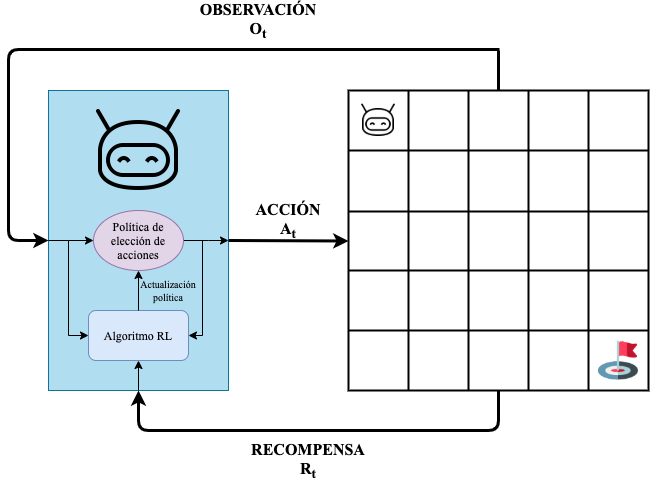

The diagram above was exported from draw.io. Its source (the exported page's mxGraphModel, read from the mxfile embedded in the PNG):
<mxGraphModel dx="1426" dy="905" grid="1" gridSize="10" guides="1" tooltips="1" connect="1" arrows="1" fold="1" page="1" pageScale="1" pageWidth="2339" pageHeight="3300" math="0" shadow="0">
  <root>
    <mxCell id="0" />
    <mxCell id="1" parent="0" />
    <mxCell id="mYgypFz2VbHRiFkW5lZS-30" value="" style="rounded=0;whiteSpace=wrap;html=1;fillColor=#b1ddf0;strokeColor=#10739e;" vertex="1" parent="1">
      <mxGeometry x="940" y="510" width="180" height="300" as="geometry" />
    </mxCell>
    <mxCell id="mYgypFz2VbHRiFkW5lZS-28" value="" style="shape=image;aspect=fixed;image=data:image/png,(base64 omitted: 7032 chars);" vertex="1" parent="1">
      <mxGeometry x="980" y="520" width="100" height="100" as="geometry" />
    </mxCell>
    <mxCell id="mYgypFz2VbHRiFkW5lZS-60" style="edgeStyle=orthogonalEdgeStyle;rounded=0;orthogonalLoop=1;jettySize=auto;html=1;exitX=1;exitY=0.5;exitDx=0;exitDy=0;entryX=1;entryY=0.5;entryDx=0;entryDy=0;strokeWidth=1;" edge="1" parent="1" source="mYgypFz2VbHRiFkW5lZS-52" target="mYgypFz2VbHRiFkW5lZS-30">
      <mxGeometry relative="1" as="geometry">
        <Array as="points">
          <mxPoint x="1100" y="660" />
          <mxPoint x="1100" y="660" />
        </Array>
      </mxGeometry>
    </mxCell>
    <mxCell id="mYgypFz2VbHRiFkW5lZS-52" value="&lt;font face=&quot;Times New Roman&quot;&gt;Política de elección de acciones&lt;/font&gt;" style="ellipse;whiteSpace=wrap;html=1;fillColor=#e1d5e7;strokeColor=#9673a6;" vertex="1" parent="1">
      <mxGeometry x="985" y="630" width="90" height="60" as="geometry" />
    </mxCell>
    <mxCell id="mYgypFz2VbHRiFkW5lZS-61" style="edgeStyle=orthogonalEdgeStyle;rounded=0;orthogonalLoop=1;jettySize=auto;html=1;exitX=0;exitY=0.5;exitDx=0;exitDy=0;entryX=0;entryY=0.5;entryDx=0;entryDy=0;strokeWidth=1;" edge="1" parent="1" source="mYgypFz2VbHRiFkW5lZS-30" target="mYgypFz2VbHRiFkW5lZS-52">
      <mxGeometry relative="1" as="geometry">
        <Array as="points">
          <mxPoint x="960" y="660" />
          <mxPoint x="960" y="660" />
        </Array>
      </mxGeometry>
    </mxCell>
    <mxCell id="mYgypFz2VbHRiFkW5lZS-69" style="edgeStyle=orthogonalEdgeStyle;rounded=0;orthogonalLoop=1;jettySize=auto;html=1;startArrow=classic;startFill=1;endArrow=none;endFill=0;strokeWidth=1;exitX=1;exitY=0.5;exitDx=0;exitDy=0;" edge="1" parent="1" source="mYgypFz2VbHRiFkW5lZS-62">
      <mxGeometry relative="1" as="geometry">
        <mxPoint x="1094" y="660" as="targetPoint" />
        <mxPoint x="1084" y="755" as="sourcePoint" />
        <Array as="points">
          <mxPoint x="1094" y="755" />
        </Array>
      </mxGeometry>
    </mxCell>
    <mxCell id="mYgypFz2VbHRiFkW5lZS-62" value="&lt;font face=&quot;Times New Roman&quot;&gt;Algoritmo RL&lt;/font&gt;" style="rounded=1;whiteSpace=wrap;html=1;fillColor=#dae8fc;strokeColor=#6c8ebf;" vertex="1" parent="1">
      <mxGeometry x="980" y="730" width="100" height="50" as="geometry" />
    </mxCell>
    <mxCell id="mYgypFz2VbHRiFkW5lZS-63" style="edgeStyle=orthogonalEdgeStyle;rounded=0;orthogonalLoop=1;jettySize=auto;html=1;exitX=0.5;exitY=1;exitDx=0;exitDy=0;entryX=0.5;entryY=1;entryDx=0;entryDy=0;strokeWidth=1;" edge="1" parent="1" source="mYgypFz2VbHRiFkW5lZS-30" target="mYgypFz2VbHRiFkW5lZS-62">
      <mxGeometry relative="1" as="geometry" />
    </mxCell>
    <mxCell id="mYgypFz2VbHRiFkW5lZS-65" style="edgeStyle=orthogonalEdgeStyle;rounded=0;orthogonalLoop=1;jettySize=auto;html=1;exitX=0.5;exitY=0;exitDx=0;exitDy=0;entryX=0.5;entryY=1;entryDx=0;entryDy=0;strokeWidth=1;" edge="1" parent="1" source="mYgypFz2VbHRiFkW5lZS-62" target="mYgypFz2VbHRiFkW5lZS-52">
      <mxGeometry relative="1" as="geometry" />
    </mxCell>
    <mxCell id="mYgypFz2VbHRiFkW5lZS-67" style="edgeStyle=orthogonalEdgeStyle;rounded=0;orthogonalLoop=1;jettySize=auto;html=1;exitX=0;exitY=0.5;exitDx=0;exitDy=0;strokeWidth=1;endArrow=none;endFill=0;startArrow=classic;startFill=1;" edge="1" parent="1" source="mYgypFz2VbHRiFkW5lZS-62">
      <mxGeometry relative="1" as="geometry">
        <mxPoint x="960" y="660" as="targetPoint" />
      </mxGeometry>
    </mxCell>
    <mxCell id="mYgypFz2VbHRiFkW5lZS-70" value="&lt;font face=&quot;Times New Roman&quot; size=&quot;1&quot;&gt;&lt;b style=&quot;font-size: 16px&quot;&gt;RECOMPENSA&lt;br&gt;R&lt;sub&gt;t&lt;/sub&gt;&lt;br&gt;&lt;/b&gt;&lt;/font&gt;" style="text;html=1;strokeColor=none;fillColor=none;align=center;verticalAlign=middle;whiteSpace=wrap;rounded=0;" vertex="1" parent="1">
      <mxGeometry x="1180" y="870" width="40" height="20" as="geometry" />
    </mxCell>
    <mxCell id="mYgypFz2VbHRiFkW5lZS-72" value="&lt;font face=&quot;Times New Roman&quot; size=&quot;1&quot;&gt;&lt;b style=&quot;font-size: 16px&quot;&gt;OBSERVACIÓN&lt;br&gt;O&lt;sub&gt;t&lt;/sub&gt;&lt;br&gt;&lt;/b&gt;&lt;/font&gt;" style="text;html=1;strokeColor=none;fillColor=none;align=center;verticalAlign=middle;whiteSpace=wrap;rounded=0;" vertex="1" parent="1">
      <mxGeometry x="1130" y="430" width="40" height="20" as="geometry" />
    </mxCell>
    <mxCell id="mYgypFz2VbHRiFkW5lZS-73" value="&lt;font face=&quot;Times New Roman&quot; style=&quot;font-size: 10px&quot;&gt;Actualización política&lt;/font&gt;" style="text;html=1;strokeColor=none;fillColor=none;align=center;verticalAlign=middle;whiteSpace=wrap;rounded=0;fontSize=10;" vertex="1" parent="1">
      <mxGeometry x="1030" y="700" width="60" height="20" as="geometry" />
    </mxCell>
    <mxCell id="mYgypFz2VbHRiFkW5lZS-1" value="" style="shape=table;html=1;whiteSpace=wrap;startSize=0;container=1;collapsible=0;childLayout=tableLayout;strokeWidth=2;" vertex="1" parent="1">
      <mxGeometry x="1240" y="510" width="300" height="300" as="geometry" />
    </mxCell>
    <mxCell id="mYgypFz2VbHRiFkW5lZS-17" style="shape=partialRectangle;html=1;whiteSpace=wrap;collapsible=0;dropTarget=0;pointerEvents=0;fillColor=none;top=0;left=0;bottom=0;right=0;points=[[0,0.5],[1,0.5]];portConstraint=eastwest;" vertex="1" parent="mYgypFz2VbHRiFkW5lZS-1">
      <mxGeometry width="300" height="60" as="geometry" />
    </mxCell>
    <mxCell id="mYgypFz2VbHRiFkW5lZS-35" style="shape=partialRectangle;html=1;whiteSpace=wrap;connectable=0;fillColor=none;top=0;left=0;bottom=0;right=0;overflow=hidden;" vertex="1" parent="mYgypFz2VbHRiFkW5lZS-17">
      <mxGeometry width="60" height="60" as="geometry" />
    </mxCell>
    <mxCell id="mYgypFz2VbHRiFkW5lZS-18" style="shape=partialRectangle;html=1;whiteSpace=wrap;connectable=0;fillColor=none;top=0;left=0;bottom=0;right=0;overflow=hidden;" vertex="1" parent="mYgypFz2VbHRiFkW5lZS-17">
      <mxGeometry x="60" width="60" height="60" as="geometry" />
    </mxCell>
    <mxCell id="mYgypFz2VbHRiFkW5lZS-19" style="shape=partialRectangle;html=1;whiteSpace=wrap;connectable=0;fillColor=none;top=0;left=0;bottom=0;right=0;overflow=hidden;" vertex="1" parent="mYgypFz2VbHRiFkW5lZS-17">
      <mxGeometry x="120" width="60" height="60" as="geometry" />
    </mxCell>
    <mxCell id="mYgypFz2VbHRiFkW5lZS-20" style="shape=partialRectangle;html=1;whiteSpace=wrap;connectable=0;fillColor=none;top=0;left=0;bottom=0;right=0;overflow=hidden;" vertex="1" parent="mYgypFz2VbHRiFkW5lZS-17">
      <mxGeometry x="180" width="60" height="60" as="geometry" />
    </mxCell>
    <mxCell id="mYgypFz2VbHRiFkW5lZS-21" style="shape=partialRectangle;html=1;whiteSpace=wrap;connectable=0;fillColor=none;top=0;left=0;bottom=0;right=0;overflow=hidden;" vertex="1" parent="mYgypFz2VbHRiFkW5lZS-17">
      <mxGeometry x="240" width="60" height="60" as="geometry" />
    </mxCell>
    <mxCell id="mYgypFz2VbHRiFkW5lZS-2" value="" style="shape=partialRectangle;html=1;whiteSpace=wrap;collapsible=0;dropTarget=0;pointerEvents=0;fillColor=none;top=0;left=0;bottom=0;right=0;points=[[0,0.5],[1,0.5]];portConstraint=eastwest;" vertex="1" parent="mYgypFz2VbHRiFkW5lZS-1">
      <mxGeometry y="60" width="300" height="61" as="geometry" />
    </mxCell>
    <mxCell id="mYgypFz2VbHRiFkW5lZS-36" style="shape=partialRectangle;html=1;whiteSpace=wrap;connectable=0;fillColor=none;top=0;left=0;bottom=0;right=0;overflow=hidden;" vertex="1" parent="mYgypFz2VbHRiFkW5lZS-2">
      <mxGeometry width="60" height="61" as="geometry" />
    </mxCell>
    <mxCell id="mYgypFz2VbHRiFkW5lZS-14" style="shape=partialRectangle;html=1;whiteSpace=wrap;connectable=0;fillColor=none;top=0;left=0;bottom=0;right=0;overflow=hidden;" vertex="1" parent="mYgypFz2VbHRiFkW5lZS-2">
      <mxGeometry x="60" width="60" height="61" as="geometry" />
    </mxCell>
    <mxCell id="mYgypFz2VbHRiFkW5lZS-3" value="" style="shape=partialRectangle;html=1;whiteSpace=wrap;connectable=0;fillColor=none;top=0;left=0;bottom=0;right=0;overflow=hidden;" vertex="1" parent="mYgypFz2VbHRiFkW5lZS-2">
      <mxGeometry x="120" width="60" height="61" as="geometry" />
    </mxCell>
    <mxCell id="mYgypFz2VbHRiFkW5lZS-4" value="" style="shape=partialRectangle;html=1;whiteSpace=wrap;connectable=0;fillColor=none;top=0;left=0;bottom=0;right=0;overflow=hidden;" vertex="1" parent="mYgypFz2VbHRiFkW5lZS-2">
      <mxGeometry x="180" width="60" height="61" as="geometry" />
    </mxCell>
    <mxCell id="mYgypFz2VbHRiFkW5lZS-5" value="" style="shape=partialRectangle;html=1;whiteSpace=wrap;connectable=0;fillColor=none;top=0;left=0;bottom=0;right=0;overflow=hidden;" vertex="1" parent="mYgypFz2VbHRiFkW5lZS-2">
      <mxGeometry x="240" width="60" height="61" as="geometry" />
    </mxCell>
    <mxCell id="mYgypFz2VbHRiFkW5lZS-6" value="" style="shape=partialRectangle;html=1;whiteSpace=wrap;collapsible=0;dropTarget=0;pointerEvents=0;fillColor=none;top=0;left=0;bottom=0;right=0;points=[[0,0.5],[1,0.5]];portConstraint=eastwest;" vertex="1" parent="mYgypFz2VbHRiFkW5lZS-1">
      <mxGeometry y="121" width="300" height="59" as="geometry" />
    </mxCell>
    <mxCell id="mYgypFz2VbHRiFkW5lZS-37" style="shape=partialRectangle;html=1;whiteSpace=wrap;connectable=0;fillColor=none;top=0;left=0;bottom=0;right=0;overflow=hidden;" vertex="1" parent="mYgypFz2VbHRiFkW5lZS-6">
      <mxGeometry width="60" height="59" as="geometry" />
    </mxCell>
    <mxCell id="mYgypFz2VbHRiFkW5lZS-15" style="shape=partialRectangle;html=1;whiteSpace=wrap;connectable=0;fillColor=none;top=0;left=0;bottom=0;right=0;overflow=hidden;" vertex="1" parent="mYgypFz2VbHRiFkW5lZS-6">
      <mxGeometry x="60" width="60" height="59" as="geometry" />
    </mxCell>
    <mxCell id="mYgypFz2VbHRiFkW5lZS-7" value="" style="shape=partialRectangle;html=1;whiteSpace=wrap;connectable=0;fillColor=none;top=0;left=0;bottom=0;right=0;overflow=hidden;" vertex="1" parent="mYgypFz2VbHRiFkW5lZS-6">
      <mxGeometry x="120" width="60" height="59" as="geometry" />
    </mxCell>
    <mxCell id="mYgypFz2VbHRiFkW5lZS-8" value="" style="shape=partialRectangle;html=1;whiteSpace=wrap;connectable=0;fillColor=none;top=0;left=0;bottom=0;right=0;overflow=hidden;" vertex="1" parent="mYgypFz2VbHRiFkW5lZS-6">
      <mxGeometry x="180" width="60" height="59" as="geometry" />
    </mxCell>
    <mxCell id="mYgypFz2VbHRiFkW5lZS-9" value="" style="shape=partialRectangle;html=1;whiteSpace=wrap;connectable=0;fillColor=none;top=0;left=0;bottom=0;right=0;overflow=hidden;" vertex="1" parent="mYgypFz2VbHRiFkW5lZS-6">
      <mxGeometry x="240" width="60" height="59" as="geometry" />
    </mxCell>
    <mxCell id="mYgypFz2VbHRiFkW5lZS-10" value="" style="shape=partialRectangle;html=1;whiteSpace=wrap;collapsible=0;dropTarget=0;pointerEvents=0;fillColor=none;top=0;left=0;bottom=0;right=0;points=[[0,0.5],[1,0.5]];portConstraint=eastwest;" vertex="1" parent="mYgypFz2VbHRiFkW5lZS-1">
      <mxGeometry y="180" width="300" height="60" as="geometry" />
    </mxCell>
    <mxCell id="mYgypFz2VbHRiFkW5lZS-38" style="shape=partialRectangle;html=1;whiteSpace=wrap;connectable=0;fillColor=none;top=0;left=0;bottom=0;right=0;overflow=hidden;" vertex="1" parent="mYgypFz2VbHRiFkW5lZS-10">
      <mxGeometry width="60" height="60" as="geometry" />
    </mxCell>
    <mxCell id="mYgypFz2VbHRiFkW5lZS-16" style="shape=partialRectangle;html=1;whiteSpace=wrap;connectable=0;fillColor=none;top=0;left=0;bottom=0;right=0;overflow=hidden;" vertex="1" parent="mYgypFz2VbHRiFkW5lZS-10">
      <mxGeometry x="60" width="60" height="60" as="geometry" />
    </mxCell>
    <mxCell id="mYgypFz2VbHRiFkW5lZS-11" value="" style="shape=partialRectangle;html=1;whiteSpace=wrap;connectable=0;fillColor=none;top=0;left=0;bottom=0;right=0;overflow=hidden;" vertex="1" parent="mYgypFz2VbHRiFkW5lZS-10">
      <mxGeometry x="120" width="60" height="60" as="geometry" />
    </mxCell>
    <mxCell id="mYgypFz2VbHRiFkW5lZS-12" value="" style="shape=partialRectangle;html=1;whiteSpace=wrap;connectable=0;fillColor=none;top=0;left=0;bottom=0;right=0;overflow=hidden;" vertex="1" parent="mYgypFz2VbHRiFkW5lZS-10">
      <mxGeometry x="180" width="60" height="60" as="geometry" />
    </mxCell>
    <mxCell id="mYgypFz2VbHRiFkW5lZS-13" value="" style="shape=partialRectangle;html=1;whiteSpace=wrap;connectable=0;fillColor=none;top=0;left=0;bottom=0;right=0;overflow=hidden;" vertex="1" parent="mYgypFz2VbHRiFkW5lZS-10">
      <mxGeometry x="240" width="60" height="60" as="geometry" />
    </mxCell>
    <mxCell id="mYgypFz2VbHRiFkW5lZS-39" style="shape=partialRectangle;html=1;whiteSpace=wrap;collapsible=0;dropTarget=0;pointerEvents=0;fillColor=none;top=0;left=0;bottom=0;right=0;points=[[0,0.5],[1,0.5]];portConstraint=eastwest;" vertex="1" parent="mYgypFz2VbHRiFkW5lZS-1">
      <mxGeometry y="240" width="300" height="60" as="geometry" />
    </mxCell>
    <mxCell id="mYgypFz2VbHRiFkW5lZS-40" style="shape=partialRectangle;html=1;whiteSpace=wrap;connectable=0;fillColor=none;top=0;left=0;bottom=0;right=0;overflow=hidden;" vertex="1" parent="mYgypFz2VbHRiFkW5lZS-39">
      <mxGeometry width="60" height="60" as="geometry" />
    </mxCell>
    <mxCell id="mYgypFz2VbHRiFkW5lZS-41" style="shape=partialRectangle;html=1;whiteSpace=wrap;connectable=0;fillColor=none;top=0;left=0;bottom=0;right=0;overflow=hidden;" vertex="1" parent="mYgypFz2VbHRiFkW5lZS-39">
      <mxGeometry x="60" width="60" height="60" as="geometry" />
    </mxCell>
    <mxCell id="mYgypFz2VbHRiFkW5lZS-42" style="shape=partialRectangle;html=1;whiteSpace=wrap;connectable=0;fillColor=none;top=0;left=0;bottom=0;right=0;overflow=hidden;" vertex="1" parent="mYgypFz2VbHRiFkW5lZS-39">
      <mxGeometry x="120" width="60" height="60" as="geometry" />
    </mxCell>
    <mxCell id="mYgypFz2VbHRiFkW5lZS-43" style="shape=partialRectangle;html=1;whiteSpace=wrap;connectable=0;fillColor=none;top=0;left=0;bottom=0;right=0;overflow=hidden;" vertex="1" parent="mYgypFz2VbHRiFkW5lZS-39">
      <mxGeometry x="180" width="60" height="60" as="geometry" />
    </mxCell>
    <mxCell id="mYgypFz2VbHRiFkW5lZS-44" style="shape=partialRectangle;html=1;whiteSpace=wrap;connectable=0;fillColor=none;top=0;left=0;bottom=0;right=0;overflow=hidden;" vertex="1" parent="mYgypFz2VbHRiFkW5lZS-39">
      <mxGeometry x="240" width="60" height="60" as="geometry" />
    </mxCell>
    <mxCell id="mYgypFz2VbHRiFkW5lZS-87" value="" style="endArrow=classic;html=1;strokeWidth=3;fontSize=10;entryX=0;entryY=0.5;entryDx=0;entryDy=0;" edge="1" parent="1" target="mYgypFz2VbHRiFkW5lZS-6">
      <mxGeometry width="50" height="50" relative="1" as="geometry">
        <mxPoint x="1120" y="660" as="sourcePoint" />
        <mxPoint x="1190" y="640" as="targetPoint" />
      </mxGeometry>
    </mxCell>
    <mxCell id="mYgypFz2VbHRiFkW5lZS-88" value="" style="endArrow=none;html=1;strokeWidth=3;fontSize=10;edgeStyle=elbowEdgeStyle;elbow=vertical;exitX=0.5;exitY=1;exitDx=0;exitDy=0;startArrow=classic;startFill=1;endFill=0;" edge="1" parent="1" source="mYgypFz2VbHRiFkW5lZS-30">
      <mxGeometry width="50" height="50" relative="1" as="geometry">
        <mxPoint x="1340" y="860" as="sourcePoint" />
        <mxPoint x="1390" y="810" as="targetPoint" />
        <Array as="points">
          <mxPoint x="1370" y="850" />
        </Array>
      </mxGeometry>
    </mxCell>
    <mxCell id="mYgypFz2VbHRiFkW5lZS-24" value="" style="shape=image;aspect=fixed;image=data:image/png,(base64 omitted: 7032 chars);" vertex="1" parent="1">
      <mxGeometry x="1250" y="520" width="40" height="40" as="geometry" />
    </mxCell>
    <mxCell id="mYgypFz2VbHRiFkW5lZS-26" value="" style="shape=image;aspect=fixed;image=data:image/png,(base64 omitted: 3648 chars);" vertex="1" parent="1">
      <mxGeometry x="1490" y="760" width="40" height="40" as="geometry" />
    </mxCell>
    <mxCell id="mYgypFz2VbHRiFkW5lZS-91" value="" style="endArrow=classic;html=1;strokeWidth=3;fontSize=10;edgeStyle=elbowEdgeStyle;" edge="1" parent="1">
      <mxGeometry width="50" height="50" relative="1" as="geometry">
        <mxPoint x="1391" y="469" as="sourcePoint" />
        <mxPoint x="940" y="660" as="targetPoint" />
        <Array as="points">
          <mxPoint x="900" y="690" />
        </Array>
      </mxGeometry>
    </mxCell>
    <mxCell id="mYgypFz2VbHRiFkW5lZS-92" value="" style="endArrow=none;html=1;strokeWidth=3;fontSize=10;endFill=0;" edge="1" parent="1" target="mYgypFz2VbHRiFkW5lZS-17">
      <mxGeometry width="50" height="50" relative="1" as="geometry">
        <mxPoint x="1390" y="470" as="sourcePoint" />
        <mxPoint x="1460" y="390" as="targetPoint" />
      </mxGeometry>
    </mxCell>
    <mxCell id="mYgypFz2VbHRiFkW5lZS-93" value="&lt;font face=&quot;Times New Roman&quot; size=&quot;1&quot;&gt;&lt;b style=&quot;font-size: 16px&quot;&gt;ACCIÓN&lt;br&gt;A&lt;sub&gt;t&lt;/sub&gt;&lt;br&gt;&lt;/b&gt;&lt;/font&gt;" style="text;html=1;strokeColor=none;fillColor=none;align=center;verticalAlign=middle;whiteSpace=wrap;rounded=0;" vertex="1" parent="1">
      <mxGeometry x="1160" y="630" width="40" height="20" as="geometry" />
    </mxCell>
  </root>
</mxGraphModel>